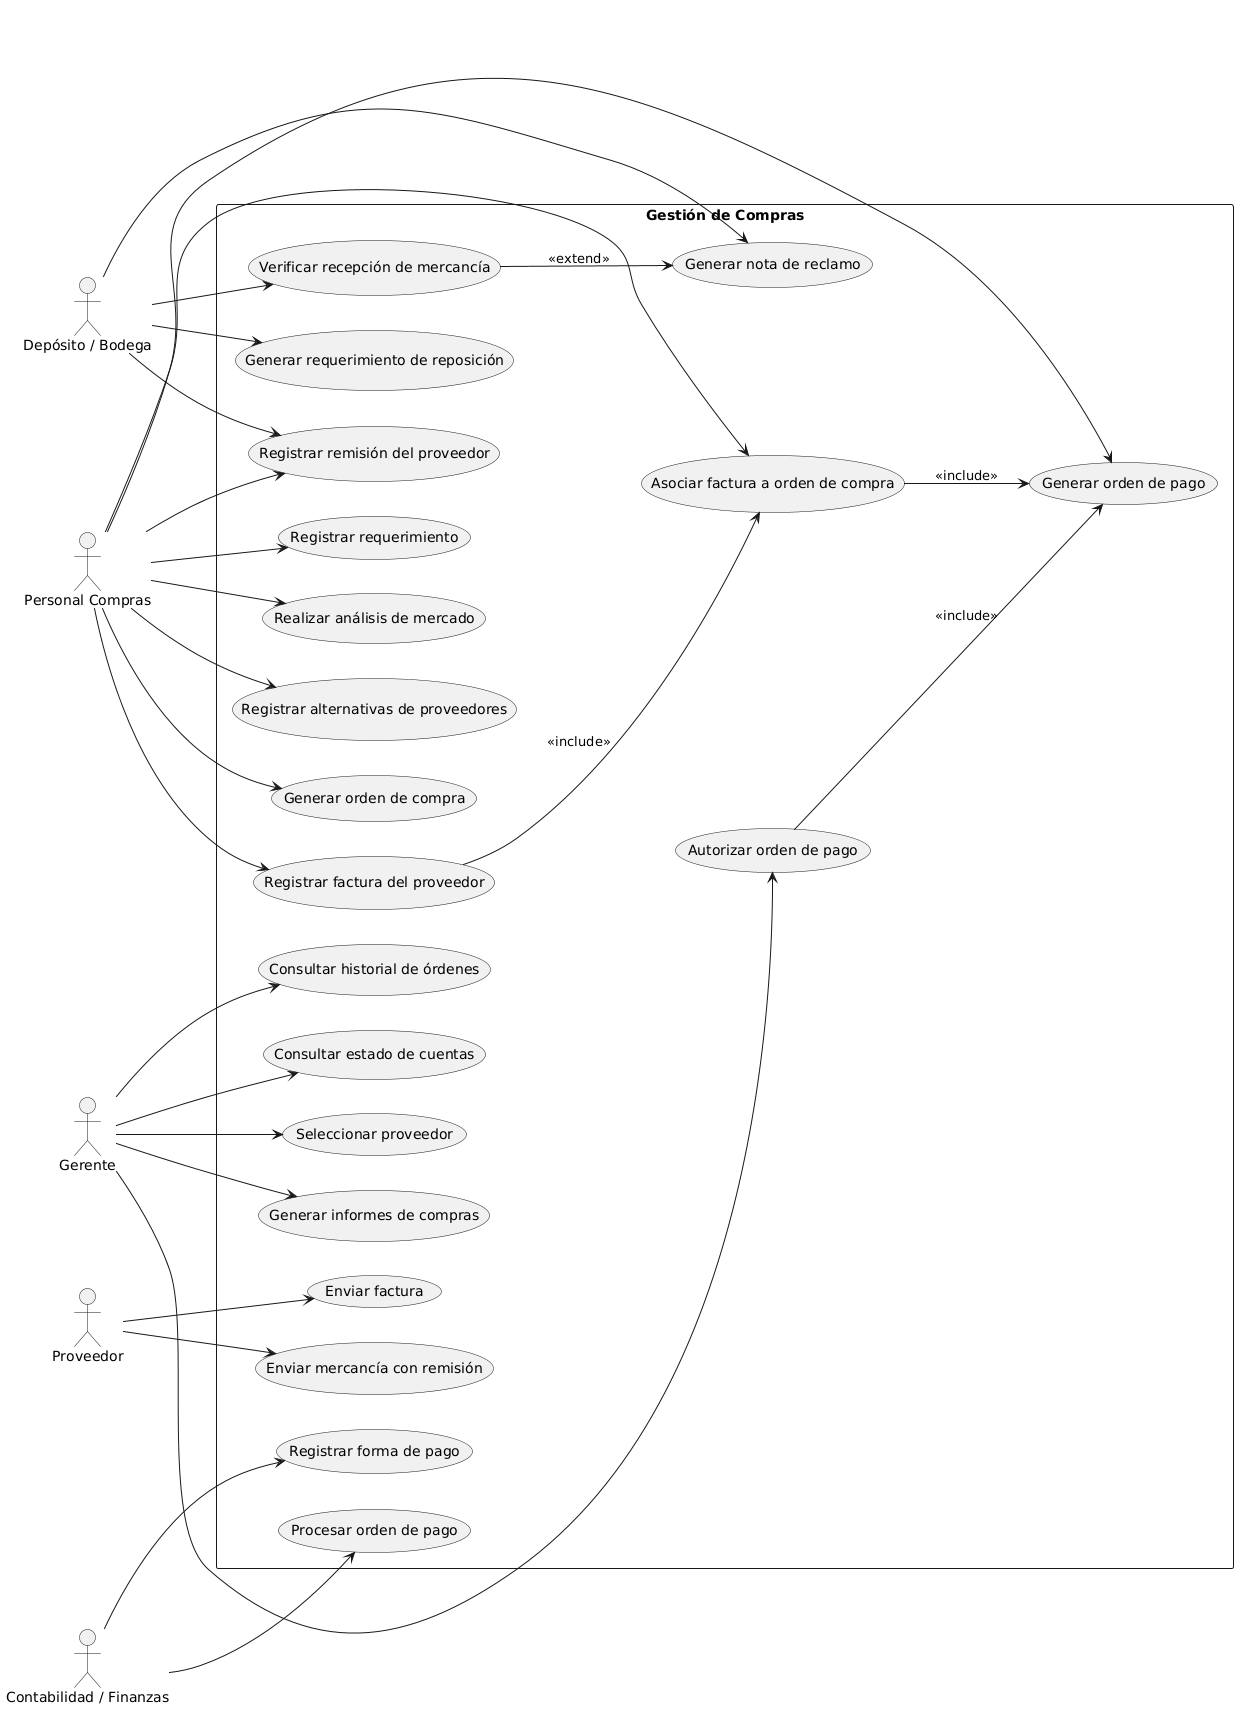

The diagram above was rendered by PlantUML. Its source (embedded in the PNG):
@startuml
left to right direction
skinparam packageStyle rectangle

actor "Depósito / Bodega" as Deposito
actor "Personal Compras" as Compras
actor "Gerente" as Gerente
actor "Proveedor" as Proveedor
actor "Contabilidad / Finanzas" as Finanzas

package "Gestión de Compras" {

    usecase "Generar requerimiento de reposición" as UC1
    usecase "Registrar requerimiento" as UC2
    usecase "Realizar análisis de mercado" as UC3
    usecase "Registrar alternativas de proveedores" as UC4
    usecase "Seleccionar proveedor" as UC5
    usecase "Generar orden de compra" as UC6
    usecase "Enviar mercancía con remisión" as UC7
    usecase "Verificar recepción de mercancía" as UC8
    usecase "Registrar remisión del proveedor" as UC9
    usecase "Generar nota de reclamo" as UC10
    usecase "Enviar factura" as UC11
    usecase "Registrar factura del proveedor" as UC12
    usecase "Asociar factura a orden de compra" as UC13
    usecase "Autorizar orden de pago" as UC14
    usecase "Generar orden de pago" as UC15
    usecase "Procesar orden de pago" as UC16
    usecase "Registrar forma de pago" as UC17
    usecase "Generar informes de compras" as UC18
    usecase "Consultar historial de órdenes" as UC19
    usecase "Consultar estado de cuentas" as UC20
}

Deposito --> UC1
Compras --> UC2
Compras --> UC3
Compras --> UC4
Gerente --> UC5
Compras --> UC6
Proveedor --> UC7
Deposito --> UC8
Compras --> UC9
Deposito --> UC9
Deposito --> UC10
Proveedor --> UC11
Compras --> UC12
Compras --> UC13
Gerente --> UC14
Compras --> UC15
Finanzas --> UC16
Finanzas --> UC17
Gerente --> UC18
Gerente --> UC19
Gerente --> UC20

UC12 --> UC13 : <<include>>
UC8 --> UC10 : <<extend>>
UC14 --> UC15 : <<include>>
UC13 --> UC15 : <<include>>
@enduml